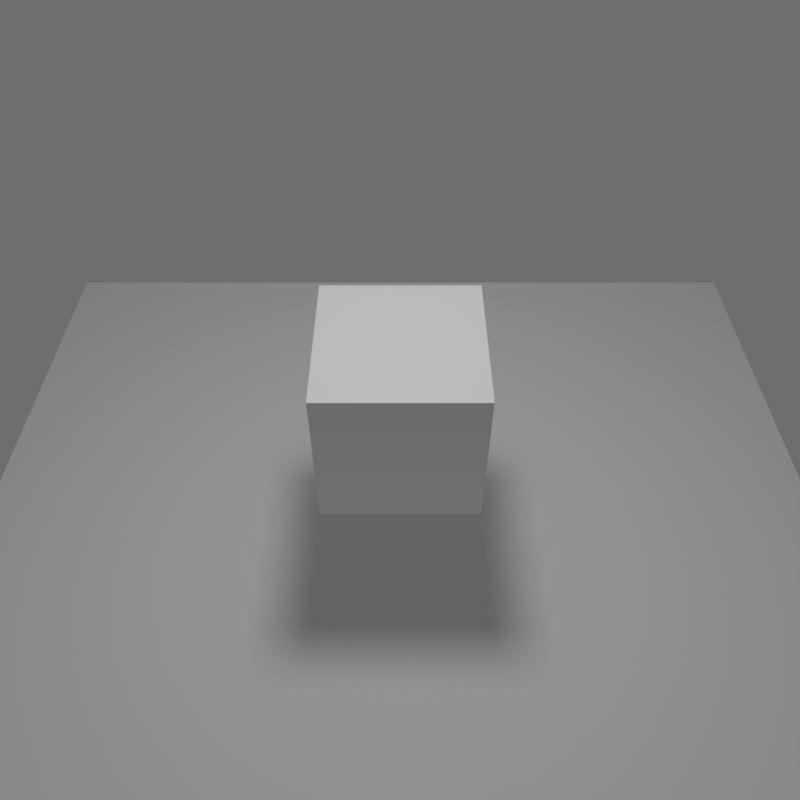# Source: shadow.blend  (saved by Blender 2.80.75; exported with 4.5.12 LTS)
import bpy
from mathutils import Matrix  # noqa: F401  (used for matrix-valued properties, if any)

bpy.ops.wm.read_factory_settings(use_empty=True)
scene = bpy.context.scene
scene.name = 'Scene'

# ---- collections
col_collection = bpy.data.collections.new('Collection'); scene.collection.children.link(col_collection)

# ---- materials (node trees are filled in below, after node groups)
mat_material = bpy.data.materials.new('Material')
mat_material.alpha_threshold = 0.0
mat_material.line_color = (0.0, 0.0, 0.0, 1.0)

# ---- material node trees
mat_material.use_nodes = True; mat_material.node_tree.nodes.clear()
_N = mat_material.node_tree.nodes; _L = mat_material.node_tree.links
n0 = _N.new('ShaderNodeOutputMaterial'); n0.name = 'Material Output'; n0.location = (300, 300)
n1 = _N.new('ShaderNodeBsdfPrincipled'); n1.name = 'Principled BSDF'; n1.location = (10, 300)
n1.distribution = 'GGX'
n1.subsurface_method = 'BURLEY'
n1.inputs[2].default_value = 0.4
n1.inputs[3].default_value = 1.45
n1.inputs[27].default_value = (0.0, 0.0, 0.0, 1.0)
n1.inputs[28].default_value = 1.0
_L.new(n1.outputs[0], n0.inputs[0])
n0.is_active_output = True

# ---- world
world_world = bpy.data.worlds.new('World'); scene.world = world_world
world_world.use_nodes = True; world_world.node_tree.nodes.clear()
_N = world_world.node_tree.nodes; _L = world_world.node_tree.links
n0 = _N.new('ShaderNodeOutputWorld'); n0.name = 'World Output'; n0.location = (300, 300)
n1 = _N.new('ShaderNodeBackground'); n1.name = 'Background'; n1.location = (10, 300)
n1.inputs[0].default_value = (0.25, 0.25, 0.25, 1.0)
n1.inputs[1].default_value = 0.5
_L.new(n1.outputs[0], n0.inputs[0])
n0.is_active_output = True
world_world.color = (0.05088, 0.05088, 0.05088)
world_world.use_sun_shadow = False
world_world.sun_shadow_jitter_overblur = 0.0

# ---- cameras
cam_camera_001 = bpy.data.cameras.new('Camera.001')
cam_camera_001.lens = 36.0

# ---- lights
light_point = bpy.data.lights.new('Point', 'POINT')
light_point.transmission_factor = 0.0
light_point.energy = 80.0
light_point.shadow_soft_size = 0.2
light_point.shadow_maximum_resolution = 0.006
light_point.use_absolute_resolution = True

# ---- meshes
me_cube = bpy.data.meshes.new('Cube')
me_cube.from_pydata([(1.0, 1.0, 1.0), (1.0, 1.0, -1.0), (1.0, -1.0, 1.0), (1.0, -1.0, -1.0), (-1.0, 1.0, 1.0), (-1.0, 1.0, -1.0), (-1.0, -1.0, 1.0), (-1.0, -1.0, -1.0)], [], [(0, 4, 6, 2), (3, 2, 6, 7), (7, 6, 4, 5), (5, 1, 3, 7), (1, 0, 2, 3), (5, 4, 0, 1)])
_uv = me_cube.uv_layers.new(name='UVMap')
_uv.uv.foreach_set('vector', [0.375, 0.0, 0.625, 0.0, 0.625, 0.25, 0.375, 0.25, 0.375, 0.25, 0.625, 0.25, 0.625, 0.5, 0.375, 0.5, 0.375, 0.5, 0.625, 0.5, 0.625, 0.75, 0.375, 0.75, 0.375, 0.75, 0.625, 0.75, 0.625, 1.0, 0.375, 1.0, 0.125, 0.5, 0.375, 0.5, 0.375, 0.75, 0.125, 0.75, 0.625, 0.5, 0.875, 0.5, 0.875, 0.75, 0.625, 0.75])
me_cube.materials.append(mat_material)
me_cube.use_remesh_preserve_volume = False
me_cube.use_remesh_preserve_attributes = False
me_cube.use_mirror_vertex_groups = False
me_cube.update()
me_plane = bpy.data.meshes.new('Plane')
me_plane.from_pydata([(-1.0, -1.0, 0.0), (1.0, -1.0, 0.0), (-1.0, 1.0, 0.0), (1.0, 1.0, 0.0)], [], [(0, 1, 3, 2)])
_uv = me_plane.uv_layers.new(name='UVMap')
_uv.uv.foreach_set('vector', [0.0, 0.0, 1.0, 0.0, 1.0, 1.0, 0.0, 1.0])
me_plane.use_remesh_preserve_volume = False
me_plane.use_remesh_preserve_attributes = False
me_plane.use_mirror_vertex_groups = False
me_plane.update()

# ---- objects
ob_cube = bpy.data.objects.new('Cube', me_cube)
ob_plane = bpy.data.objects.new('Plane', me_plane)
ob_point = bpy.data.objects.new('Point', light_point)
ob_camera = bpy.data.objects.new('Camera', cam_camera_001)

# ---- transforms, parenting, visibility, modifiers, constraints
ob_cube.location = (0.0, 0.0, 0.0)
ob_cube.rotation_euler = (-0.8061, -0.0, 0.0)
ob_cube.scale = (0.3033, 0.3033, 0.3033)
ob_cube.lock_rotations_4d = False
ob_cube.empty_display_type = 'ARROWS'
ob_cube.lineart.crease_threshold = 0.0
ob_plane.location = (0.0, -0.7216, -0.6923)
ob_plane.rotation_euler = (-0.8061, -0.0, 0.0)
ob_plane.scale = (2.0, 2.0, 2.0)
ob_plane.lineart.crease_threshold = 0.0
ob_point.location = (0.0, 1.443, 1.385)
ob_point.rotation_euler = (-0.8061, -0.0, 0.0)
ob_point.lineart.crease_threshold = 0.0
ob_camera.location = (0.0, 3.0, 0.0)
ob_camera.rotation_euler = (1.571, 0.0, 3.142)
ob_camera.lineart.crease_threshold = 0.0

# ---- collection membership
col_collection.objects.link(ob_cube)
col_collection.objects.link(ob_plane)
col_collection.objects.link(ob_point)
col_collection.objects.link(ob_camera)

# ---- scene / render settings (as saved in the file)
scene.camera = ob_camera
scene.frame_start = 1; scene.frame_end = 250; scene.frame_set(27)
scene.render.engine = 'CYCLES'
scene.render.resolution_x = 512
scene.render.resolution_y = 512
scene.cycles.use_denoising = False
scene.cycles.samples = 106
scene.cycles.sampling_pattern = 'TABULATED_SOBOL'
scene.cycles.use_adaptive_sampling = False
scene.cycles.use_light_tree = False
scene.view_settings.view_transform = 'Filmic'
bpy.context.view_layer.update()
